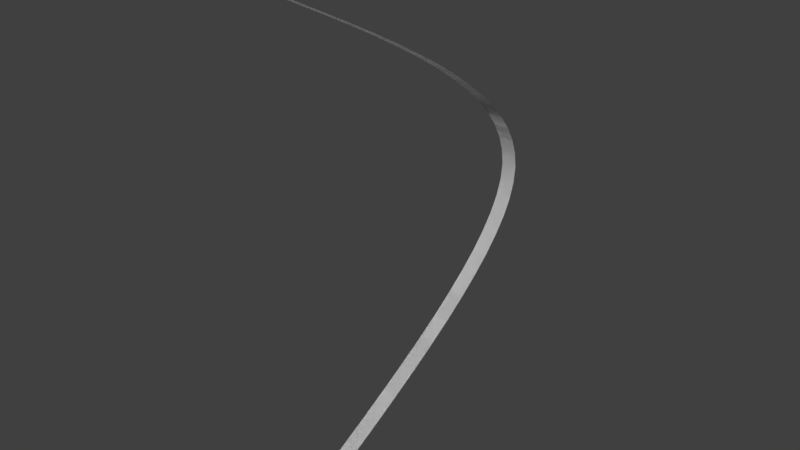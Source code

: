 # Source: PreviewThrow.blend  (saved by Blender 2.79.0; exported with 4.5.12 LTS)
import bpy
from mathutils import Matrix  # noqa: F401  (used for matrix-valued properties, if any)

bpy.ops.wm.read_factory_settings(use_empty=True)
scene = bpy.context.scene
scene.name = 'Scene.003'

# ---- collections
col_collection_1_003 = bpy.data.collections.new('Collection 1.003'); scene.collection.children.link(col_collection_1_003)

# ---- world
world_world_003 = bpy.data.worlds.new('World.003'); scene.world = world_world_003
world_world_003.color = (0.05088, 0.05088, 0.05088)
world_world_003.use_sun_shadow = False
world_world_003.sun_shadow_jitter_overblur = 0.0
world_world_003.cycles.sampling_method = 'MANUAL'

# ---- meshes
me_plane_003 = bpy.data.meshes.new('Plane.003')
me_plane_003.from_pydata([(-0.06191, 2.67, 2.136), (-0.06191, 2.625, 2.262), (-0.06191, 2.553, 2.388), (-0.06191, 2.454, 2.513), (-0.06191, 2.333, 2.639), (-0.06191, 2.189, 2.765), (-0.06191, 2.026, 2.89), (-0.06191, 1.846, 3.016), (-0.06191, 1.649, 3.142), (-0.06191, 1.439, 3.267), (-0.06191, 1.217, 3.393), (-0.06191, 0.9857, 3.519), (-0.06191, 0.7461, 3.644), (-0.06191, 0.5007, 3.77), (-0.06191, 0.2513, 3.896), (-0.06191, 0.2513, 0.1257), (-0.06191, 0.5007, 0.2513), (-0.06191, 0.7461, 0.377), (-0.06191, 0.9857, 0.5027), (-0.06191, 1.217, 0.6283), (-0.06191, 1.439, 0.754), (-0.06191, 1.649, 0.8796), (-0.06191, 1.846, 1.005), (-0.06191, 2.026, 1.131), (-0.06191, 2.189, 1.257), (-0.06191, 2.333, 1.382), (-0.06191, 2.454, 1.508), (-0.06191, 2.553, 1.634), (-0.06191, 2.625, 1.759), (-0.06191, 2.67, 1.885), (0.06191, 2.67, 2.136), (0.06191, 2.625, 2.262), (0.06191, 2.553, 2.388), (0.06191, 2.454, 2.513), (0.06191, 2.333, 2.639), (0.06191, 2.189, 2.765), (0.06191, 2.026, 2.89), (0.06191, 1.846, 3.016), (0.06191, 1.649, 3.142), (0.06191, 1.439, 3.267), (0.06191, 1.217, 3.393), (0.06191, 0.9857, 3.519), (0.06191, 0.7461, 3.644), (0.06191, 0.5007, 3.77), (0.06191, 0.2513, 3.896), (0.06191, 0.2513, 0.1257), (0.06191, 0.5007, 0.2513), (0.06191, 0.7461, 0.377), (0.06191, 0.9857, 0.5027), (0.06191, 1.217, 0.6283), (0.06191, 1.439, 0.754), (0.06191, 1.649, 0.8796), (0.06191, 1.846, 1.005), (0.06191, 2.026, 1.131), (0.06191, 2.189, 1.257), (0.06191, 2.333, 1.382), (0.06191, 2.454, 1.508), (0.06191, 2.553, 1.634), (0.06191, 2.625, 1.759), (0.06191, 2.67, 1.885), (-0.06191, -7.719e-07, 4.021), (-0.06191, 2.686, 2.011), (-0.06191, 1.102e-08, 1.62e-15), (0.06191, -7.94e-07, 4.021), (0.06191, 2.686, 2.011), (0.06191, -1.102e-08, -1.62e-15)], [], [(24, 54, 53, 23), (25, 55, 54, 24), (26, 56, 55, 25), (27, 57, 56, 26), (28, 58, 57, 27), (29, 59, 58, 28), (64, 59, 29, 61), (23, 53, 52, 22), (50, 20, 21, 51), (49, 19, 20, 50), (48, 18, 19, 49), (47, 17, 18, 48), (46, 16, 17, 47), (45, 15, 16, 46), (65, 62, 15, 45), (51, 21, 22, 52), (9, 39, 38, 8), (10, 40, 39, 9), (11, 41, 40, 10), (12, 42, 41, 11), (13, 43, 42, 12), (14, 44, 43, 13), (60, 63, 44, 14), (8, 38, 37, 7), (35, 5, 6, 36), (34, 4, 5, 35), (33, 3, 4, 34), (32, 2, 3, 33), (31, 1, 2, 32), (30, 0, 1, 31), (64, 61, 0, 30), (36, 6, 7, 37)])
me_plane_003.polygons.foreach_set('use_smooth', [True] * 32)
me_plane_003.use_remesh_preserve_volume = False
me_plane_003.use_remesh_preserve_attributes = False
me_plane_003.use_mirror_vertex_groups = False
me_plane_003.update()

# ---- objects
ob_plane_003 = bpy.data.objects.new('Plane.003', me_plane_003)

# ---- transforms, parenting, visibility, modifiers, constraints
ob_plane_003.location = (0.0, 0.0, 0.0)
ob_plane_003.lineart.crease_threshold = 0.0
_m = ob_plane_003.modifiers.new('Solidify', 'SOLIDIFY')
_m.thickness = 0.0
_m.use_rim = False
_m.nonmanifold_thickness_mode = 'FIXED'
_m.nonmanifold_merge_threshold = 0.0003

# ---- collection membership
col_collection_1_003.objects.link(ob_plane_003)

# ---- scene / render settings (as saved in the file)
scene.frame_start = 1; scene.frame_end = 250; scene.frame_set(1)
scene.render.engine = 'BLENDER_EEVEE_NEXT'
scene.render.resolution_percentage = 50
scene.render.dither_intensity = 0.0
scene.cycles.use_denoising = False
scene.cycles.samples = 128
scene.cycles.sampling_pattern = 'TABULATED_SOBOL'
scene.cycles.use_adaptive_sampling = False
scene.cycles.use_light_tree = False
scene.cycles.blur_glossy = 0.0
scene.cycles.sample_clamp_indirect = 0.0
scene.view_settings.view_transform = 'Standard'
bpy.context.view_layer.update()

# ---- added for rendering (the .blend has no active camera and no usable light): camera, sun
cam_auto = bpy.data.cameras.new('AutoCamera')
cam_auto.lens = 50.0
cam_auto.sensor_width = 36.0
cam_auto.clip_end = 1000.0
ob_auto_camera = bpy.data.objects.new('AutoCamera', cam_auto)
scene.collection.objects.link(ob_auto_camera)
ob_auto_camera.location = (4.47566, -4.02778, 5.59113)
ob_auto_camera.rotation_euler = (1.09748, -7.21219e-08, 0.694738)
scene.camera = ob_auto_camera
light_auto_sun = bpy.data.lights.new('AutoSun', 'SUN')
light_auto_sun.energy = 3.0
light_auto_sun.angle = 0.0523599
ob_auto_sun = bpy.data.objects.new('AutoSun', light_auto_sun)
scene.collection.objects.link(ob_auto_sun)
ob_auto_sun.rotation_euler = (0.872665, 0.174533, 0.523599)
bpy.context.view_layer.update()
